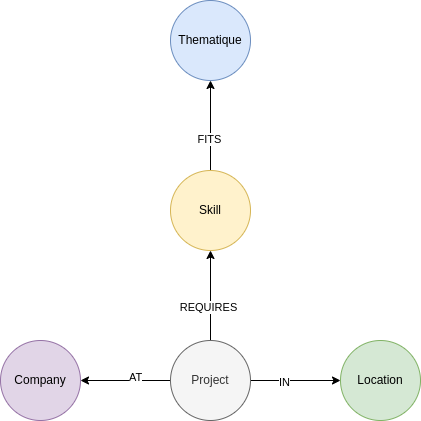

The diagram above was exported from draw.io. Its source (the exported page's mxGraphModel, read from the mxfile embedded in the PNG):
<mxGraphModel dx="1350" dy="809" grid="1" gridSize="10" guides="1" tooltips="1" connect="1" arrows="1" fold="1" page="1" pageScale="1" pageWidth="850" pageHeight="1100" math="0" shadow="0">
  <root>
    <mxCell id="0" />
    <mxCell id="1" parent="0" />
    <mxCell id="OkrLxC-snLaFIEWVjRvk-1" value="Thematique" style="ellipse;whiteSpace=wrap;html=1;aspect=fixed;fillColor=#dae8fc;strokeColor=#6c8ebf;" vertex="1" parent="1">
      <mxGeometry x="380" y="120" width="80" height="80" as="geometry" />
    </mxCell>
    <mxCell id="OkrLxC-snLaFIEWVjRvk-8" value="" style="edgeStyle=orthogonalEdgeStyle;rounded=0;orthogonalLoop=1;jettySize=auto;html=1;" edge="1" parent="1" source="OkrLxC-snLaFIEWVjRvk-2" target="OkrLxC-snLaFIEWVjRvk-1">
      <mxGeometry relative="1" as="geometry" />
    </mxCell>
    <mxCell id="OkrLxC-snLaFIEWVjRvk-9" value="FITS" style="edgeLabel;html=1;align=center;verticalAlign=middle;resizable=0;points=[];" vertex="1" connectable="0" parent="OkrLxC-snLaFIEWVjRvk-8">
      <mxGeometry x="-0.2909" y="2" relative="1" as="geometry">
        <mxPoint as="offset" />
      </mxGeometry>
    </mxCell>
    <mxCell id="OkrLxC-snLaFIEWVjRvk-2" value="Skill" style="ellipse;whiteSpace=wrap;html=1;aspect=fixed;fillColor=#fff2cc;strokeColor=#d6b656;" vertex="1" parent="1">
      <mxGeometry x="380" y="290" width="80" height="80" as="geometry" />
    </mxCell>
    <mxCell id="OkrLxC-snLaFIEWVjRvk-6" value="" style="edgeStyle=orthogonalEdgeStyle;rounded=0;orthogonalLoop=1;jettySize=auto;html=1;" edge="1" parent="1" source="OkrLxC-snLaFIEWVjRvk-5" target="OkrLxC-snLaFIEWVjRvk-2">
      <mxGeometry relative="1" as="geometry" />
    </mxCell>
    <mxCell id="OkrLxC-snLaFIEWVjRvk-7" value="REQUIRES" style="edgeLabel;html=1;align=center;verticalAlign=middle;resizable=0;points=[];" vertex="1" connectable="0" parent="OkrLxC-snLaFIEWVjRvk-6">
      <mxGeometry x="-0.2444" y="3" relative="1" as="geometry">
        <mxPoint as="offset" />
      </mxGeometry>
    </mxCell>
    <mxCell id="OkrLxC-snLaFIEWVjRvk-11" value="" style="edgeStyle=orthogonalEdgeStyle;rounded=0;orthogonalLoop=1;jettySize=auto;html=1;" edge="1" parent="1" source="OkrLxC-snLaFIEWVjRvk-5" target="OkrLxC-snLaFIEWVjRvk-10">
      <mxGeometry relative="1" as="geometry" />
    </mxCell>
    <mxCell id="OkrLxC-snLaFIEWVjRvk-12" value="IN" style="edgeLabel;html=1;align=center;verticalAlign=middle;resizable=0;points=[];" vertex="1" connectable="0" parent="OkrLxC-snLaFIEWVjRvk-11">
      <mxGeometry x="-0.2667" y="-1" relative="1" as="geometry">
        <mxPoint as="offset" />
      </mxGeometry>
    </mxCell>
    <mxCell id="OkrLxC-snLaFIEWVjRvk-15" value="" style="edgeStyle=orthogonalEdgeStyle;rounded=0;orthogonalLoop=1;jettySize=auto;html=1;exitX=0;exitY=0.5;exitDx=0;exitDy=0;" edge="1" parent="1" source="OkrLxC-snLaFIEWVjRvk-5" target="OkrLxC-snLaFIEWVjRvk-13">
      <mxGeometry relative="1" as="geometry">
        <Array as="points">
          <mxPoint x="340" y="500" />
          <mxPoint x="340" y="500" />
        </Array>
      </mxGeometry>
    </mxCell>
    <mxCell id="OkrLxC-snLaFIEWVjRvk-16" value="AT" style="edgeLabel;html=1;align=center;verticalAlign=middle;resizable=0;points=[];" vertex="1" connectable="0" parent="OkrLxC-snLaFIEWVjRvk-15">
      <mxGeometry x="-0.2" y="-4" relative="1" as="geometry">
        <mxPoint as="offset" />
      </mxGeometry>
    </mxCell>
    <mxCell id="OkrLxC-snLaFIEWVjRvk-5" value="Project" style="ellipse;whiteSpace=wrap;html=1;aspect=fixed;fillColor=#f5f5f5;strokeColor=#666666;fontColor=#333333;" vertex="1" parent="1">
      <mxGeometry x="380" y="460" width="80" height="80" as="geometry" />
    </mxCell>
    <mxCell id="OkrLxC-snLaFIEWVjRvk-10" value="Location" style="ellipse;whiteSpace=wrap;html=1;aspect=fixed;fillColor=#d5e8d4;strokeColor=#82b366;" vertex="1" parent="1">
      <mxGeometry x="550" y="460" width="80" height="80" as="geometry" />
    </mxCell>
    <mxCell id="OkrLxC-snLaFIEWVjRvk-13" value="Company" style="ellipse;whiteSpace=wrap;html=1;aspect=fixed;fillColor=#e1d5e7;strokeColor=#9673a6;" vertex="1" parent="1">
      <mxGeometry x="210" y="460" width="80" height="80" as="geometry" />
    </mxCell>
  </root>
</mxGraphModel>